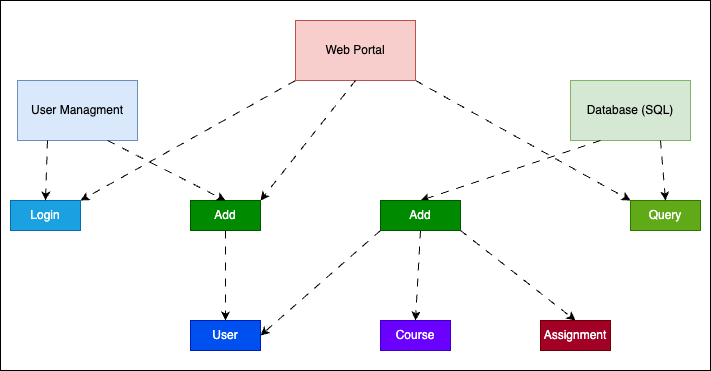

The diagram above was exported from draw.io. Its source (the exported page's mxGraphModel, read from the mxfile embedded in the PNG):
<mxGraphModel dx="1026" dy="650" grid="1" gridSize="10" guides="1" tooltips="1" connect="1" arrows="1" fold="1" page="1" pageScale="1" pageWidth="850" pageHeight="1100" math="0" shadow="0">
  <root>
    <mxCell id="0" />
    <mxCell id="1" parent="0" />
    <mxCell id="cc6xS_8DRIxiiGaVC53s-46" value="" style="rounded=0;whiteSpace=wrap;html=1;" vertex="1" parent="1">
      <mxGeometry x="140" width="710" height="370" as="geometry" />
    </mxCell>
    <mxCell id="cc6xS_8DRIxiiGaVC53s-1" value="Database (SQL)" style="rounded=0;whiteSpace=wrap;html=1;fillColor=#d5e8d4;strokeColor=#82b366;" vertex="1" parent="1">
      <mxGeometry x="710" y="80" width="120" height="60" as="geometry" />
    </mxCell>
    <mxCell id="cc6xS_8DRIxiiGaVC53s-2" value="User Managment" style="rounded=0;whiteSpace=wrap;html=1;fillColor=#dae8fc;strokeColor=#6c8ebf;" vertex="1" parent="1">
      <mxGeometry x="157" y="80" width="120" height="60" as="geometry" />
    </mxCell>
    <mxCell id="cc6xS_8DRIxiiGaVC53s-39" style="rounded=1;orthogonalLoop=1;jettySize=auto;html=1;exitX=1;exitY=1;exitDx=0;exitDy=0;entryX=0;entryY=0;entryDx=0;entryDy=0;dashed=1;dashPattern=8 8;strokeColor=#000000;shadow=0;curved=0;" edge="1" parent="1" source="cc6xS_8DRIxiiGaVC53s-3" target="cc6xS_8DRIxiiGaVC53s-6">
      <mxGeometry relative="1" as="geometry" />
    </mxCell>
    <mxCell id="cc6xS_8DRIxiiGaVC53s-40" style="rounded=1;orthogonalLoop=1;jettySize=auto;html=1;exitX=0;exitY=1;exitDx=0;exitDy=0;entryX=1;entryY=0;entryDx=0;entryDy=0;dashed=1;dashPattern=8 8;strokeColor=#000000;curved=0;" edge="1" parent="1" source="cc6xS_8DRIxiiGaVC53s-3" target="cc6xS_8DRIxiiGaVC53s-19">
      <mxGeometry relative="1" as="geometry" />
    </mxCell>
    <mxCell id="cc6xS_8DRIxiiGaVC53s-3" value="Web Portal" style="rounded=0;whiteSpace=wrap;html=1;fillColor=#f8cecc;strokeColor=#b85450;" vertex="1" parent="1">
      <mxGeometry x="435" y="20" width="120" height="60" as="geometry" />
    </mxCell>
    <mxCell id="cc6xS_8DRIxiiGaVC53s-4" value="" style="endArrow=classic;html=1;rounded=1;exitX=0.25;exitY=1;exitDx=0;exitDy=0;entryX=0.5;entryY=0;entryDx=0;entryDy=0;dashed=1;dashPattern=8 8;strokeColor=#000000;shadow=0;curved=0;" edge="1" parent="1" source="cc6xS_8DRIxiiGaVC53s-1" target="cc6xS_8DRIxiiGaVC53s-5">
      <mxGeometry width="50" height="50" relative="1" as="geometry">
        <mxPoint x="920" y="190" as="sourcePoint" />
        <mxPoint x="640" y="230" as="targetPoint" />
      </mxGeometry>
    </mxCell>
    <mxCell id="cc6xS_8DRIxiiGaVC53s-16" value="" style="rounded=1;orthogonalLoop=1;jettySize=auto;html=1;exitX=0.5;exitY=1;exitDx=0;exitDy=0;entryX=0.5;entryY=0;entryDx=0;entryDy=0;dashed=1;dashPattern=8 8;strokeColor=#000000;shadow=0;curved=0;" edge="1" parent="1" source="cc6xS_8DRIxiiGaVC53s-5" target="cc6xS_8DRIxiiGaVC53s-12">
      <mxGeometry relative="1" as="geometry" />
    </mxCell>
    <mxCell id="cc6xS_8DRIxiiGaVC53s-43" style="rounded=1;orthogonalLoop=1;jettySize=auto;html=1;exitX=0;exitY=1;exitDx=0;exitDy=0;entryX=1;entryY=0.5;entryDx=0;entryDy=0;dashed=1;dashPattern=8 8;strokeColor=#000000;shadow=0;curved=0;" edge="1" parent="1" source="cc6xS_8DRIxiiGaVC53s-5" target="cc6xS_8DRIxiiGaVC53s-24">
      <mxGeometry relative="1" as="geometry" />
    </mxCell>
    <mxCell id="cc6xS_8DRIxiiGaVC53s-45" style="rounded=1;orthogonalLoop=1;jettySize=auto;html=1;exitX=1;exitY=1;exitDx=0;exitDy=0;entryX=0.5;entryY=0;entryDx=0;entryDy=0;shadow=0;dashed=1;dashPattern=8 8;curved=0;" edge="1" parent="1" source="cc6xS_8DRIxiiGaVC53s-5" target="cc6xS_8DRIxiiGaVC53s-13">
      <mxGeometry relative="1" as="geometry" />
    </mxCell>
    <mxCell id="cc6xS_8DRIxiiGaVC53s-5" value="Add" style="rounded=0;whiteSpace=wrap;html=1;fillColor=#008a00;strokeColor=#005700;fontColor=#ffffff;" vertex="1" parent="1">
      <mxGeometry x="520" y="200" width="80" height="30" as="geometry" />
    </mxCell>
    <mxCell id="cc6xS_8DRIxiiGaVC53s-6" value="Query" style="rounded=0;whiteSpace=wrap;html=1;fillColor=#60a917;strokeColor=#2D7600;fontColor=#ffffff;" vertex="1" parent="1">
      <mxGeometry x="770" y="200" width="70" height="30" as="geometry" />
    </mxCell>
    <mxCell id="cc6xS_8DRIxiiGaVC53s-9" value="" style="endArrow=classic;html=1;rounded=1;exitX=0.75;exitY=1;exitDx=0;exitDy=0;entryX=0.5;entryY=0;entryDx=0;entryDy=0;dashed=1;dashPattern=8 8;strokeColor=#000000;shadow=0;curved=0;" edge="1" parent="1" source="cc6xS_8DRIxiiGaVC53s-1" target="cc6xS_8DRIxiiGaVC53s-6">
      <mxGeometry width="50" height="50" relative="1" as="geometry">
        <mxPoint x="920" y="280" as="sourcePoint" />
        <mxPoint x="970" y="230" as="targetPoint" />
      </mxGeometry>
    </mxCell>
    <mxCell id="cc6xS_8DRIxiiGaVC53s-12" value="Course" style="rounded=0;whiteSpace=wrap;html=1;fillColor=#6a00ff;fontColor=#ffffff;strokeColor=#3700CC;" vertex="1" parent="1">
      <mxGeometry x="520" y="320" width="70" height="30" as="geometry" />
    </mxCell>
    <mxCell id="cc6xS_8DRIxiiGaVC53s-13" value="Assignment" style="rounded=0;whiteSpace=wrap;html=1;fillColor=#a20025;fontColor=#ffffff;strokeColor=#6F0000;" vertex="1" parent="1">
      <mxGeometry x="680" y="320" width="70" height="30" as="geometry" />
    </mxCell>
    <mxCell id="cc6xS_8DRIxiiGaVC53s-19" value="Login" style="rounded=0;whiteSpace=wrap;html=1;fillColor=#1ba1e2;strokeColor=#006EAF;fontColor=#ffffff;" vertex="1" parent="1">
      <mxGeometry x="150" y="200" width="70" height="30" as="geometry" />
    </mxCell>
    <mxCell id="cc6xS_8DRIxiiGaVC53s-47" style="edgeStyle=orthogonalEdgeStyle;rounded=0;orthogonalLoop=1;jettySize=auto;html=1;exitX=0.5;exitY=1;exitDx=0;exitDy=0;dashed=1;dashPattern=8 8;" edge="1" parent="1" source="cc6xS_8DRIxiiGaVC53s-20">
      <mxGeometry relative="1" as="geometry">
        <mxPoint x="365" y="320" as="targetPoint" />
      </mxGeometry>
    </mxCell>
    <mxCell id="cc6xS_8DRIxiiGaVC53s-20" value="Add" style="rounded=0;whiteSpace=wrap;html=1;fillColor=#008a00;strokeColor=#005700;fontColor=#ffffff;" vertex="1" parent="1">
      <mxGeometry x="330" y="200" width="70" height="30" as="geometry" />
    </mxCell>
    <mxCell id="cc6xS_8DRIxiiGaVC53s-21" value="" style="endArrow=classic;html=1;rounded=1;entryX=0.5;entryY=0;entryDx=0;entryDy=0;exitX=0.25;exitY=1;exitDx=0;exitDy=0;dashed=1;dashPattern=8 8;strokeColor=#000000;curved=0;" edge="1" parent="1" source="cc6xS_8DRIxiiGaVC53s-2" target="cc6xS_8DRIxiiGaVC53s-19">
      <mxGeometry width="50" height="50" relative="1" as="geometry">
        <mxPoint x="202" y="170" as="sourcePoint" />
        <mxPoint x="202" y="250" as="targetPoint" />
      </mxGeometry>
    </mxCell>
    <mxCell id="cc6xS_8DRIxiiGaVC53s-22" value="" style="endArrow=classic;html=1;rounded=1;exitX=0.75;exitY=1;exitDx=0;exitDy=0;entryX=0.5;entryY=0;entryDx=0;entryDy=0;dashed=1;dashPattern=8 8;strokeColor=#000000;curved=0;" edge="1" parent="1" source="cc6xS_8DRIxiiGaVC53s-2" target="cc6xS_8DRIxiiGaVC53s-20">
      <mxGeometry width="50" height="50" relative="1" as="geometry">
        <mxPoint x="192" y="280" as="sourcePoint" />
        <mxPoint x="242" y="230" as="targetPoint" />
      </mxGeometry>
    </mxCell>
    <mxCell id="cc6xS_8DRIxiiGaVC53s-24" value="User" style="rounded=0;whiteSpace=wrap;html=1;fillColor=#0050ef;fontColor=#ffffff;strokeColor=#001DBC;" vertex="1" parent="1">
      <mxGeometry x="330" y="320" width="70" height="30" as="geometry" />
    </mxCell>
    <mxCell id="cc6xS_8DRIxiiGaVC53s-25" value="" style="endArrow=classic;html=1;rounded=1;exitX=0.5;exitY=1;exitDx=0;exitDy=0;entryX=0.5;entryY=0;entryDx=0;entryDy=0;dashed=1;dashPattern=8 8;strokeColor=none;shadow=0;curved=0;" edge="1" parent="1" source="cc6xS_8DRIxiiGaVC53s-20" target="cc6xS_8DRIxiiGaVC53s-24">
      <mxGeometry width="50" height="50" relative="1" as="geometry">
        <mxPoint x="290" y="280" as="sourcePoint" />
        <mxPoint x="340" y="230" as="targetPoint" />
      </mxGeometry>
    </mxCell>
    <mxCell id="cc6xS_8DRIxiiGaVC53s-31" value="" style="endArrow=classic;html=1;rounded=1;exitX=0.5;exitY=1;exitDx=0;exitDy=0;entryX=1;entryY=0;entryDx=0;entryDy=0;dashed=1;dashPattern=8 8;strokeColor=#000000;curved=0;" edge="1" parent="1" source="cc6xS_8DRIxiiGaVC53s-3" target="cc6xS_8DRIxiiGaVC53s-20">
      <mxGeometry width="50" height="50" relative="1" as="geometry">
        <mxPoint x="550" y="190" as="sourcePoint" />
        <mxPoint x="370" y="280" as="targetPoint" />
      </mxGeometry>
    </mxCell>
  </root>
</mxGraphModel>